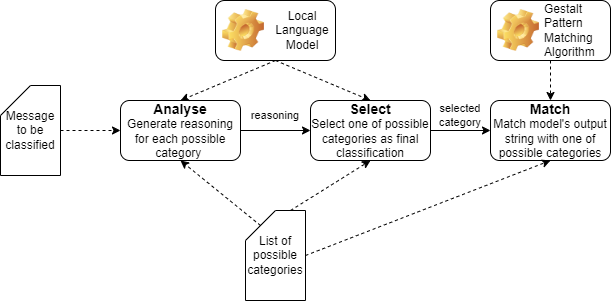

The diagram above was exported from draw.io. Its source (the exported page's mxGraphModel, read from the mxfile embedded in the PNG):
<mxGraphModel dx="1434" dy="738" grid="1" gridSize="10" guides="1" tooltips="1" connect="1" arrows="1" fold="1" page="1" pageScale="1" pageWidth="850" pageHeight="1100" math="0" shadow="0">
  <root>
    <mxCell id="0" />
    <mxCell id="1" parent="0" />
    <mxCell id="5" style="edgeStyle=none;html=1;exitX=1;exitY=0.5;exitDx=0;exitDy=0;entryX=0;entryY=0.5;entryDx=0;entryDy=0;fontSize=14;" parent="1" source="2" target="3" edge="1">
      <mxGeometry relative="1" as="geometry" />
    </mxCell>
    <mxCell id="2" value="&lt;b&gt;&lt;font style=&quot;font-size: 14px;&quot;&gt;Analyse&lt;/font&gt;&lt;/b&gt;&lt;br&gt;Generate reasoning for each possible category&amp;nbsp;" style="rounded=1;whiteSpace=wrap;html=1;shadow=0;glass=0;" parent="1" vertex="1">
      <mxGeometry x="190" y="230" width="120" height="60" as="geometry" />
    </mxCell>
    <mxCell id="8" style="edgeStyle=none;html=1;exitX=1;exitY=0.5;exitDx=0;exitDy=0;entryX=0;entryY=0.5;entryDx=0;entryDy=0;fontSize=14;" parent="1" source="3" target="4" edge="1">
      <mxGeometry relative="1" as="geometry" />
    </mxCell>
    <mxCell id="3" value="&lt;font style=&quot;font-size: 14px;&quot;&gt;&lt;b&gt;Select&lt;/b&gt;&lt;br&gt;&lt;/font&gt;Select one of possible categories as final classification" style="rounded=1;whiteSpace=wrap;html=1;shadow=0;glass=0;" parent="1" vertex="1">
      <mxGeometry x="380" y="230" width="120" height="60" as="geometry" />
    </mxCell>
    <mxCell id="4" value="&lt;b style=&quot;font-size: 14px;&quot;&gt;Match&lt;br&gt;&lt;/b&gt;Match model's output string with one of possible categories" style="rounded=1;whiteSpace=wrap;html=1;shadow=0;glass=0;" parent="1" vertex="1">
      <mxGeometry x="560" y="230" width="120" height="60" as="geometry" />
    </mxCell>
    <mxCell id="12" style="edgeStyle=none;html=1;exitX=0.5;exitY=1;exitDx=0;exitDy=0;entryX=0.5;entryY=0;entryDx=0;entryDy=0;fontSize=12;dashed=1;" parent="1" source="11" target="4" edge="1">
      <mxGeometry relative="1" as="geometry" />
    </mxCell>
    <mxCell id="11" value="&lt;span style=&quot;font-weight: 400; text-align: center;&quot;&gt;&lt;font style=&quot;font-size: 12px;&quot;&gt;Gestalt Pattern Matching Algorithm&amp;nbsp;&lt;/font&gt;&lt;/span&gt;" style="label;whiteSpace=wrap;html=1;image=img/clipart/Gear_128x128.png;fontSize=10;" parent="1" vertex="1">
      <mxGeometry x="560" y="130" width="120" height="60" as="geometry" />
    </mxCell>
    <mxCell id="25" style="edgeStyle=none;html=1;exitX=0.5;exitY=1;exitDx=0;exitDy=0;entryX=0.5;entryY=0;entryDx=0;entryDy=0;dashed=1;fontSize=11;" parent="1" source="13" target="2" edge="1">
      <mxGeometry relative="1" as="geometry" />
    </mxCell>
    <mxCell id="33" style="edgeStyle=none;html=1;exitX=0.5;exitY=1;exitDx=0;exitDy=0;entryX=0.5;entryY=0;entryDx=0;entryDy=0;dashed=1;fontSize=11;" parent="1" source="13" target="3" edge="1">
      <mxGeometry relative="1" as="geometry" />
    </mxCell>
    <mxCell id="13" value="&lt;div style=&quot;text-align: center;&quot;&gt;&lt;span style=&quot;background-color: initial; font-size: 12px; font-weight: 400;&quot;&gt;Local Language Model&lt;/span&gt;&lt;/div&gt;" style="label;whiteSpace=wrap;html=1;image=img/clipart/Gear_128x128.png;fontSize=10;" parent="1" vertex="1">
      <mxGeometry x="285" y="130" width="120" height="60" as="geometry" />
    </mxCell>
    <mxCell id="30" style="edgeStyle=none;html=1;exitX=1;exitY=0.5;exitDx=0;exitDy=0;exitPerimeter=0;entryX=0.5;entryY=1;entryDx=0;entryDy=0;dashed=1;fontSize=11;" parent="1" source="16" target="4" edge="1">
      <mxGeometry relative="1" as="geometry" />
    </mxCell>
    <mxCell id="31" style="edgeStyle=none;html=1;exitX=0;exitY=0;exitDx=15;exitDy=15;exitPerimeter=0;entryX=0.5;entryY=1;entryDx=0;entryDy=0;dashed=1;fontSize=11;" parent="1" source="16" target="2" edge="1">
      <mxGeometry relative="1" as="geometry" />
    </mxCell>
    <mxCell id="32" style="edgeStyle=none;html=1;exitX=0;exitY=0;exitDx=45;exitDy=0;exitPerimeter=0;entryX=0.5;entryY=1;entryDx=0;entryDy=0;dashed=1;fontSize=11;" parent="1" source="16" target="3" edge="1">
      <mxGeometry relative="1" as="geometry" />
    </mxCell>
    <mxCell id="16" value="List of possible categories" style="shape=card;whiteSpace=wrap;html=1;fontSize=12;" parent="1" vertex="1">
      <mxGeometry x="315" y="340" width="60" height="90" as="geometry" />
    </mxCell>
    <mxCell id="24" style="edgeStyle=none;html=1;exitX=1;exitY=0.5;exitDx=0;exitDy=0;exitPerimeter=0;entryX=0;entryY=0.5;entryDx=0;entryDy=0;dashed=1;fontSize=11;" parent="1" source="22" target="2" edge="1">
      <mxGeometry relative="1" as="geometry" />
    </mxCell>
    <mxCell id="22" value="Message to be classified" style="shape=card;whiteSpace=wrap;html=1;fontSize=12;" parent="1" vertex="1">
      <mxGeometry x="70" y="215" width="60" height="90" as="geometry" />
    </mxCell>
    <mxCell id="35" value="reasoning" style="text;html=1;align=center;verticalAlign=middle;whiteSpace=wrap;rounded=1;fontSize=11;shadow=0;glass=0;" parent="1" vertex="1">
      <mxGeometry x="320" y="230" width="50" height="30" as="geometry" />
    </mxCell>
    <mxCell id="36" value="selected&lt;br&gt;category" style="text;html=1;align=center;verticalAlign=middle;whiteSpace=wrap;rounded=1;fontSize=11;shadow=0;glass=0;" parent="1" vertex="1">
      <mxGeometry x="500" y="230" width="60" height="30" as="geometry" />
    </mxCell>
  </root>
</mxGraphModel>